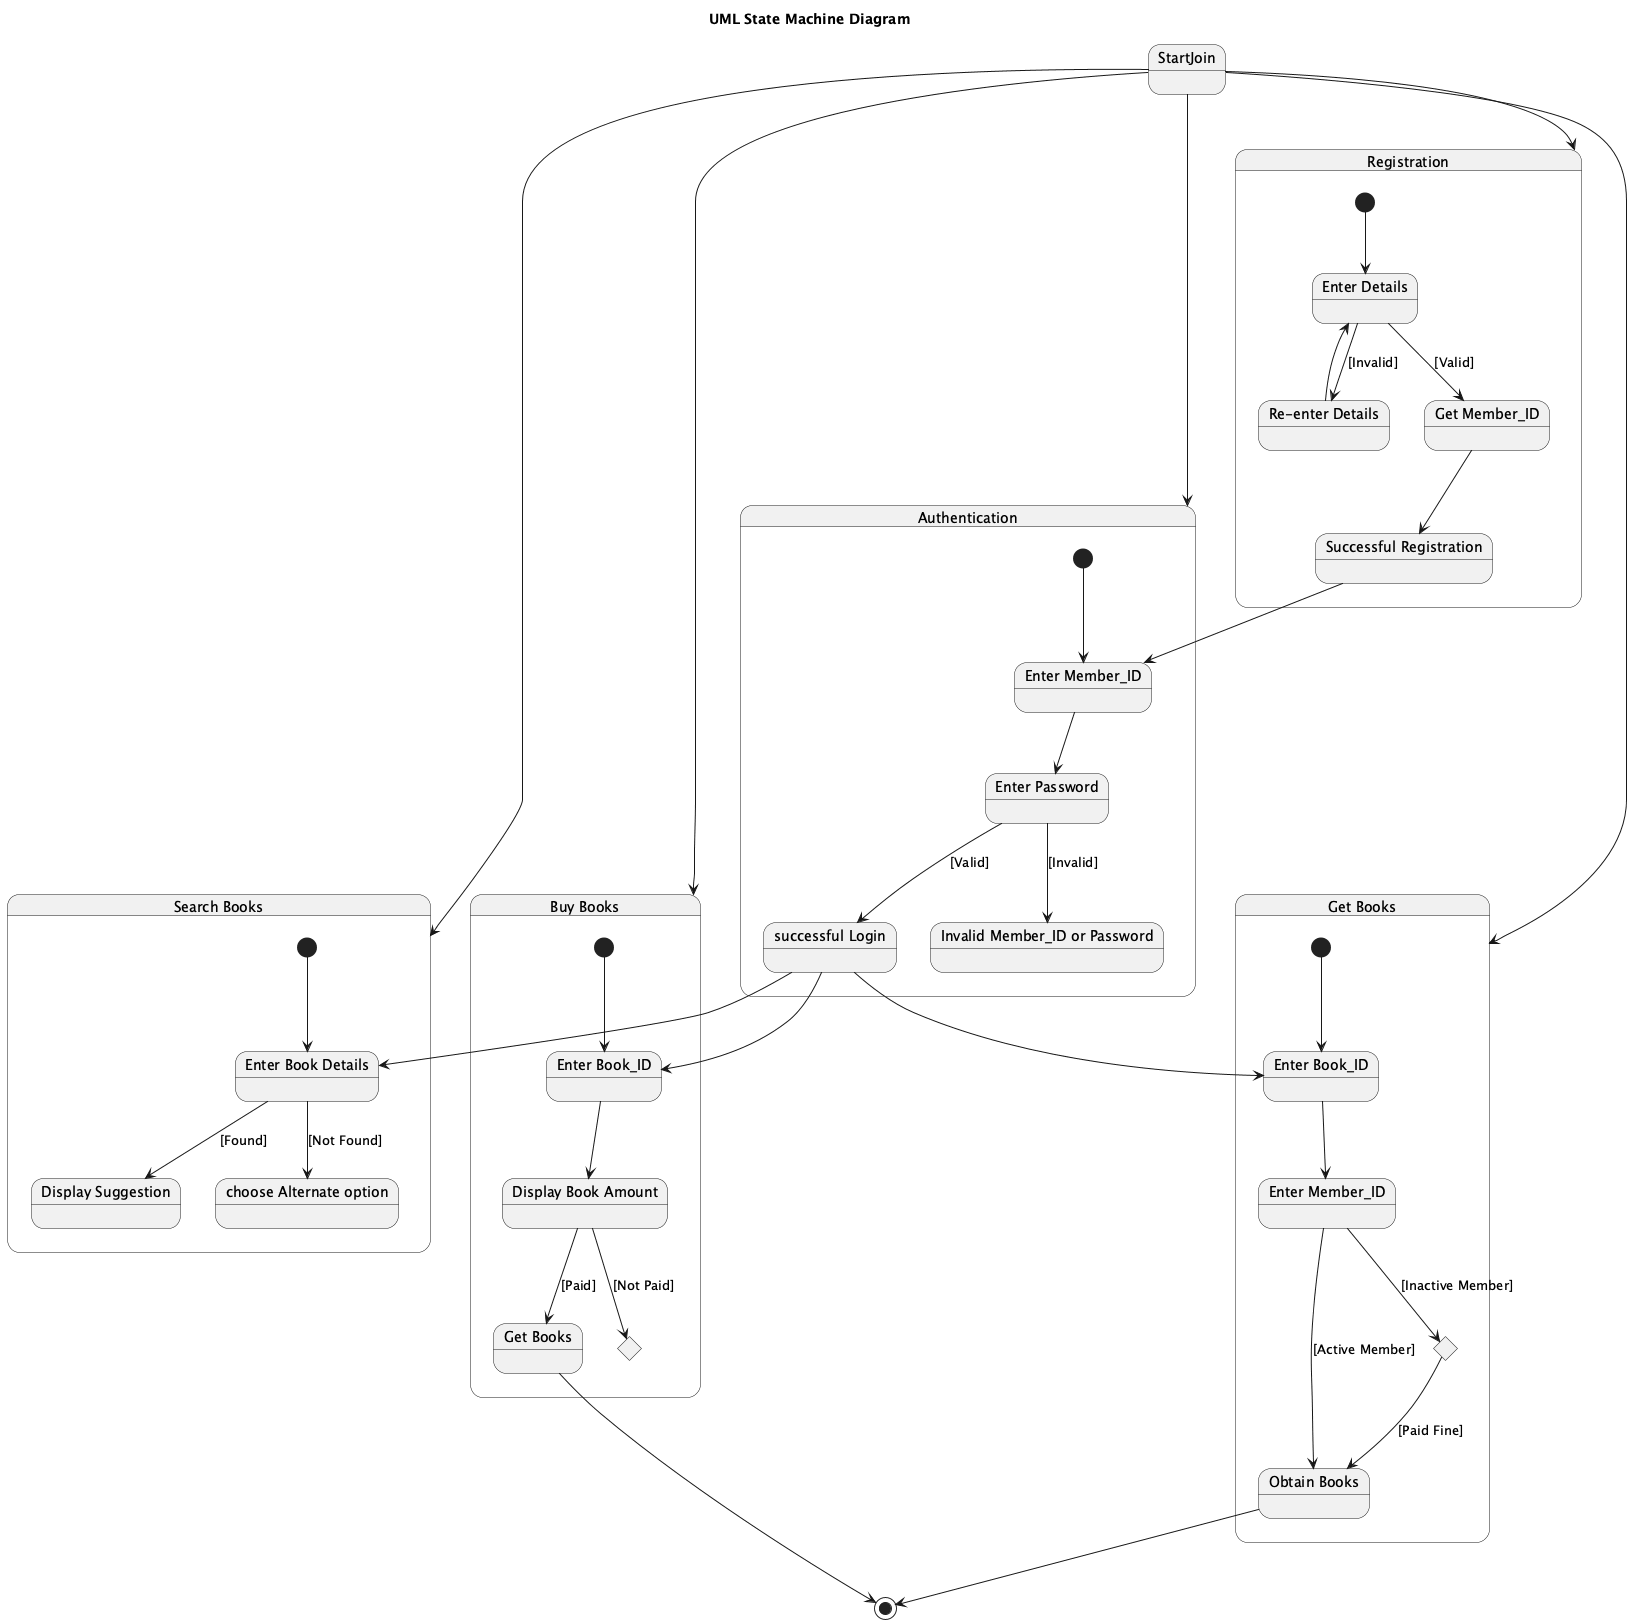

The diagram above was rendered by PlantUML. Its source (embedded in the PNG):
@startuml
title UML State Machine Diagram

state "Registration" as Registration {
  [*] --> RegEnterDetails

  state "Enter Details" as RegEnterDetails
  state "Get Member_ID" as GetMemberID
  state "Successful Registration" as SuccessfulRegistration
  state "Re-enter Details" as ReEnterDetails

  RegEnterDetails --> GetMemberID : [Valid]
  RegEnterDetails --> ReEnterDetails : [Invalid]
  ReEnterDetails --> RegEnterDetails
  GetMemberID --> SuccessfulRegistration
}

state "Authentication" as Authentication {
  [*] --> AuthEnterMemberID

  state "Enter Member_ID" as AuthEnterMemberID
  state "Enter Password" as EnterPassword
  state "successful Login" as SuccessfulLogin
  state "Invalid Member_ID or Password" as InvalidCreds

  AuthEnterMemberID --> EnterPassword
  EnterPassword --> SuccessfulLogin : [Valid]
  EnterPassword --> InvalidCreds : [Invalid]
}

state "Search Books" as SearchBooks {
  [*] --> EnterBookDetails

  state "Enter Book Details" as EnterBookDetails
  state "Display Suggestion" as DisplaySuggestion
  state "choose Alternate option" as ChooseAlternate

  EnterBookDetails --> DisplaySuggestion : [Found]
  EnterBookDetails --> ChooseAlternate : [Not Found]
}

state "Get Books" as GetBooksState {
  [*] --> GetEnterBookID

  state "Enter Book_ID" as GetEnterBookID
  state "Enter Member_ID" as GetEnterMemberID
  state "Obtain Books" as ObtainBooks
  state PayFineAmount <<choice>>

  GetEnterBookID --> GetEnterMemberID
  GetEnterMemberID --> ObtainBooks : [Active Member]
  GetEnterMemberID --> PayFineAmount : [Inactive Member]
  PayFineAmount --> ObtainBooks : [Paid Fine]
}

state "Buy Books" as BuyBooks {
  [*] --> BuyEnterBookID

  state "Enter Book_ID" as BuyEnterBookID
  state "Display Book Amount" as DisplayBookAmount
  state "Get Books" as BuyGetBooks
  state BuyNotPaidEnd <<choice>>

  BuyEnterBookID --> DisplayBookAmount
  DisplayBookAmount --> BuyGetBooks : [Paid]
  DisplayBookAmount --> BuyNotPaidEnd : [Not Paid]
}

state StartJoin
StartJoin --> Registration
StartJoin --> Authentication
StartJoin --> SearchBooks
StartJoin --> GetBooksState
StartJoin --> BuyBooks

SuccessfulRegistration --> AuthEnterMemberID

SuccessfulLogin --> EnterBookDetails
SuccessfulLogin --> GetEnterBookID
SuccessfulLogin --> BuyEnterBookID

ObtainBooks --> [*]
BuyGetBooks --> [*]
@enduml